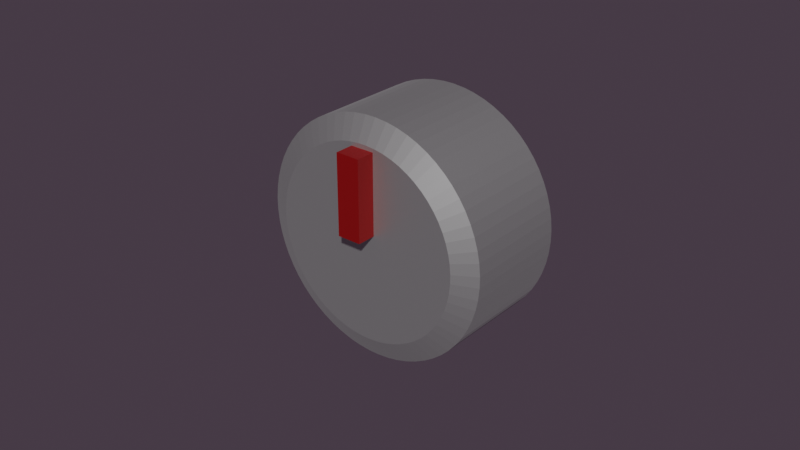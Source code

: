 # Source: Grill_Knob.blend  (saved by Blender 2.93.21; exported with 4.5.12 LTS)
import bpy
from mathutils import Matrix  # noqa: F401  (used for matrix-valued properties, if any)

bpy.ops.wm.read_factory_settings(use_empty=True)
scene = bpy.context.scene
scene.name = 'Scene'

# ---- collections
col_collection = bpy.data.collections.new('Collection'); scene.collection.children.link(col_collection)

# ---- materials (node trees are filled in below, after node groups)
mat_material_024 = bpy.data.materials.new('Material.024')
mat_material_024.use_transparent_shadow = False
mat_material_023 = bpy.data.materials.new('Material.023')
mat_material_023.use_transparent_shadow = False

# ---- material node trees
mat_material_024.use_nodes = True; mat_material_024.node_tree.nodes.clear()
_N = mat_material_024.node_tree.nodes; _L = mat_material_024.node_tree.links
n0 = _N.new('ShaderNodeBsdfPrincipled'); n0.name = 'Principled BSDF'; n0.location = (10, 300)
n0.distribution = 'GGX'
n0.subsurface_method = 'BURLEY'
n0.inputs[0].default_value = (0.2071, 0.0, 0.0, 1.0)
n0.inputs[3].default_value = 1.45
n0.inputs[27].default_value = (0.0, 0.0, 0.0, 1.0)
n0.inputs[28].default_value = 1.0
n1 = _N.new('ShaderNodeOutputMaterial'); n1.name = 'Material Output'; n1.location = (300, 300)
_L.new(n0.outputs[0], n1.inputs[0])
n1.is_active_output = True
mat_material_023.use_nodes = True; mat_material_023.node_tree.nodes.clear()
_N = mat_material_023.node_tree.nodes; _L = mat_material_023.node_tree.links
n0 = _N.new('ShaderNodeBsdfPrincipled'); n0.name = 'Principled BSDF'; n0.location = (10, 300)
n0.distribution = 'GGX'
n0.subsurface_method = 'BURLEY'
n0.inputs[0].default_value = (0.6267, 0.6267, 0.6267, 1.0)
n0.inputs[1].default_value = 0.8656
n0.inputs[3].default_value = 1.45
n0.inputs[13].default_value = 0.8041
n0.inputs[14].default_value = (0.9956, 0.9956, 0.9956, 1.0)
n0.inputs[18].default_value = 0.1757
n0.inputs[20].default_value = 0.02324
n0.inputs[24].default_value = 0.05135
n0.inputs[27].default_value = (0.0, 0.0, 0.0, 1.0)
n0.inputs[28].default_value = 1.0
n1 = _N.new('ShaderNodeOutputMaterial'); n1.name = 'Material Output'; n1.location = (300, 300)
_L.new(n0.outputs[0], n1.inputs[0])
n1.is_active_output = True

# ---- world
world_world = bpy.data.worlds.new('World'); scene.world = world_world
world_world.use_nodes = True; world_world.node_tree.nodes.clear()
_N = world_world.node_tree.nodes; _L = world_world.node_tree.links
n0 = _N.new('ShaderNodeOutputWorld'); n0.name = 'World Output'; n0.location = (300, 300)
n1 = _N.new('ShaderNodeBackground'); n1.name = 'Background'; n1.location = (10, 300)
n1.inputs[0].default_value = (0.05087, 0.03668, 0.05062, 1.0)
_L.new(n1.outputs[0], n0.inputs[0])
n0.is_active_output = True
world_world.color = (0.05088, 0.05088, 0.05088)
world_world.use_sun_shadow = False
world_world.sun_shadow_jitter_overblur = 0.0

# ---- meshes
me_cube_037 = bpy.data.meshes.new('Cube.037')
me_cube_037.from_pydata([(-0.00381, -0.02447, 0.0), (-0.00381, -0.02447, 0.0254), (-0.00381, -0.01177, 0.0), (-0.00381, -0.01177, 0.0254), (0.00381, -0.02447, 0.0), (0.00381, -0.02447, 0.0254), (0.00381, -0.01177, 0.0), (0.00381, -0.01177, 0.0254), (-0.00175, 0.01966, 0.03395), (0.00175, 0.01966, 0.03395), (0.005682, 0.01966, 0.03356), (0.009116, 0.01966, 0.03288), (0.0129, 0.01966, 0.03173), (0.01613, 0.01966, 0.03039), (0.01962, 0.01966, 0.02853), (0.02253, 0.01966, 0.02658), (0.02558, 0.01966, 0.02407), (0.02806, 0.01966, 0.0216), (0.03056, 0.01966, 0.01854), (0.03251, 0.01966, 0.01563), (0.03437, 0.01966, 0.01215), (0.03571, 0.01966, 0.008915), (0.03686, 0.01966, 0.005134), (0.03754, 0.01966, 0.0017), (0.03793, 0.01966, -0.002232), (0.03793, 0.01966, -0.005733), (0.03754, 0.01966, -0.009665), (0.03686, 0.01966, -0.0131), (0.03571, 0.01966, -0.01688), (0.03437, 0.01966, -0.02011), (0.03251, 0.01966, -0.0236), (0.03056, 0.01966, -0.02651), (0.02806, 0.01966, -0.02956), (0.02558, 0.01966, -0.03204), (0.02253, 0.01966, -0.03455), (0.01962, 0.01966, -0.03649), (0.01613, 0.01966, -0.03835), (0.0129, 0.01966, -0.03969), (0.009116, 0.01966, -0.04084), (0.005682, 0.01966, -0.04152), (0.00175, 0.01966, -0.04191), (-0.00175, 0.01966, -0.04191), (-0.005682, 0.01966, -0.04152), (-0.009116, 0.01966, -0.04084), (-0.0129, 0.01966, -0.03969), (-0.01613, 0.01966, -0.03835), (-0.01962, 0.01966, -0.03649), (-0.02253, 0.01966, -0.03455), (-0.02558, 0.01966, -0.03204), (-0.02806, 0.01966, -0.02956), (-0.03056, 0.01966, -0.02651), (-0.03251, 0.01966, -0.0236), (-0.03437, 0.01966, -0.02011), (-0.03571, 0.01966, -0.01688), (-0.03686, 0.01966, -0.0131), (-0.03754, 0.01966, -0.009665), (-0.03793, 0.01966, -0.005733), (-0.03793, 0.01966, -0.002232), (-0.03754, 0.01966, 0.0017), (-0.03686, 0.01966, 0.005134), (-0.03571, 0.01966, 0.008915), (-0.03437, 0.01966, 0.01215), (-0.03251, 0.01966, 0.01563), (-0.03056, 0.01966, 0.01854), (-0.02806, 0.01966, 0.0216), (-0.02558, 0.01966, 0.02407), (-0.02253, 0.01966, 0.02658), (-0.01962, 0.01966, 0.02853), (-0.01613, 0.01966, 0.03039), (-0.0129, 0.01966, 0.03173), (-0.009116, 0.01966, 0.03288), (-0.005682, 0.01966, 0.03356), (0.001399, -0.01844, 0.02679), (0.00175, -0.01486, 0.03395), (-0.001399, -0.01844, 0.02679), (-0.00175, -0.01486, 0.03395), (0.007376, -0.01844, 0.02593), (0.009116, -0.01486, 0.03288), (0.004632, -0.01844, 0.02647), (0.005682, -0.01486, 0.03356), (0.01307, -0.01844, 0.02392), (0.01613, -0.01486, 0.03039), (0.01048, -0.01844, 0.02499), (0.0129, -0.01486, 0.03173), (0.01826, -0.01844, 0.02083), (0.02253, -0.01486, 0.02658), (0.01593, -0.01844, 0.02238), (0.01962, -0.01486, 0.02853), (0.02275, -0.01844, 0.01679), (0.02806, -0.01486, 0.0216), (0.02077, -0.01844, 0.01877), (0.02558, -0.01486, 0.02407), (0.02637, -0.01844, 0.01195), (0.03251, -0.01486, 0.01563), (0.02481, -0.01844, 0.01428), (0.03056, -0.01486, 0.01854), (0.02897, -0.01844, 0.006502), (0.03571, -0.01486, 0.008915), (0.0279, -0.01844, 0.009088), (0.03437, -0.01486, 0.01215), (0.03046, -0.01844, 0.0006497), (0.03754, -0.01486, 0.0017), (0.02991, -0.01844, 0.003394), (0.03686, -0.01486, 0.005134), (0.03078, -0.01844, -0.005381), (0.03793, -0.01486, -0.005733), (0.03078, -0.01844, -0.002583), (0.03793, -0.01486, -0.002232), (0.02991, -0.01844, -0.01136), (0.03686, -0.01486, -0.0131), (0.03046, -0.01844, -0.008614), (0.03754, -0.01486, -0.009665), (0.0279, -0.01844, -0.01705), (0.03437, -0.01486, -0.02011), (0.02897, -0.01844, -0.01447), (0.03571, -0.01486, -0.01688), (0.02481, -0.01844, -0.02224), (0.03056, -0.01486, -0.02651), (0.02637, -0.01844, -0.01992), (0.03251, -0.01486, -0.0236), (0.02077, -0.01844, -0.02673), (0.02558, -0.01486, -0.03204), (0.02275, -0.01844, -0.02475), (0.02806, -0.01486, -0.02956), (0.01593, -0.01844, -0.03035), (0.01962, -0.01486, -0.03649), (0.01826, -0.01844, -0.02879), (0.02253, -0.01486, -0.03455), (0.01048, -0.01844, -0.03295), (0.0129, -0.01486, -0.03969), (0.01307, -0.01844, -0.03188), (0.01613, -0.01486, -0.03835), (0.004632, -0.01844, -0.03444), (0.005682, -0.01486, -0.04152), (0.007376, -0.01844, -0.03389), (0.009116, -0.01486, -0.04084), (-0.001399, -0.01844, -0.03476), (-0.00175, -0.01486, -0.04191), (0.001399, -0.01844, -0.03476), (0.00175, -0.01486, -0.04191), (-0.007376, -0.01844, -0.03389), (-0.009116, -0.01486, -0.04084), (-0.004632, -0.01844, -0.03444), (-0.005682, -0.01486, -0.04152), (-0.01307, -0.01844, -0.03188), (-0.01613, -0.01486, -0.03835), (-0.01048, -0.01844, -0.03295), (-0.0129, -0.01486, -0.03969), (-0.01826, -0.01844, -0.02879), (-0.02253, -0.01486, -0.03455), (-0.01593, -0.01844, -0.03035), (-0.01962, -0.01486, -0.03649), (-0.02275, -0.01844, -0.02475), (-0.02806, -0.01486, -0.02956), (-0.02077, -0.01844, -0.02673), (-0.02558, -0.01486, -0.03204), (-0.02637, -0.01844, -0.01992), (-0.03251, -0.01486, -0.0236), (-0.02481, -0.01844, -0.02224), (-0.03056, -0.01486, -0.02651), (-0.02897, -0.01844, -0.01447), (-0.03571, -0.01486, -0.01688), (-0.0279, -0.01844, -0.01705), (-0.03437, -0.01486, -0.02011), (-0.03046, -0.01844, -0.008614), (-0.03754, -0.01486, -0.009665), (-0.02991, -0.01844, -0.01136), (-0.03686, -0.01486, -0.0131), (-0.03078, -0.01844, -0.002583), (-0.03793, -0.01486, -0.002232), (-0.03078, -0.01844, -0.005381), (-0.03793, -0.01486, -0.005733), (-0.02991, -0.01844, 0.003394), (-0.03686, -0.01486, 0.005134), (-0.03046, -0.01844, 0.0006497), (-0.03754, -0.01486, 0.0017), (-0.0279, -0.01844, 0.009088), (-0.03437, -0.01486, 0.01215), (-0.02897, -0.01844, 0.006502), (-0.03571, -0.01486, 0.008915), (-0.02481, -0.01844, 0.01428), (-0.03056, -0.01486, 0.01854), (-0.02637, -0.01844, 0.01195), (-0.03251, -0.01486, 0.01563), (-0.02077, -0.01844, 0.01877), (-0.02558, -0.01486, 0.02407), (-0.02275, -0.01844, 0.01679), (-0.02806, -0.01486, 0.0216), (-0.01593, -0.01844, 0.02238), (-0.01962, -0.01486, 0.02853), (-0.01826, -0.01844, 0.02083), (-0.02253, -0.01486, 0.02658), (-0.01048, -0.01844, 0.02499), (-0.0129, -0.01486, 0.03173), (-0.01307, -0.01844, 0.02392), (-0.01613, -0.01486, 0.03039), (-0.004632, -0.01844, 0.02647), (-0.005682, -0.01486, 0.03356), (-0.007376, -0.01844, 0.02593), (-0.009116, -0.01486, 0.03288)], [], [(0, 1, 3, 2), (2, 3, 7, 6), (6, 7, 5, 4), (4, 5, 1, 0), (2, 6, 4, 0), (7, 3, 1, 5), (77, 11, 10, 79), (85, 15, 14, 87), (89, 17, 16, 91), (93, 19, 18, 95), (97, 21, 20, 99), (101, 23, 22, 103), (105, 25, 24, 107), (109, 27, 26, 111), (113, 29, 28, 115), (117, 31, 30, 119), (121, 33, 32, 123), (125, 35, 34, 127), (129, 37, 36, 131), (133, 39, 38, 135), (137, 41, 40, 139), (141, 43, 42, 143), (145, 45, 44, 147), (149, 47, 46, 151), (153, 49, 48, 155), (157, 51, 50, 159), (161, 53, 52, 163), (165, 55, 54, 167), (169, 57, 56, 171), (173, 59, 58, 175), (177, 61, 60, 179), (181, 63, 62, 183), (185, 65, 64, 187), (189, 67, 66, 191), (193, 69, 68, 195), (197, 71, 70, 199), (81, 13, 12, 83), (71, 197, 75, 8), (76, 78, 72, 74, 196, 198, 192, 194, 188, 190, 184, 186, 180, 182, 176, 178, 172, 174, 168, 170, 164, 166, 160, 162, 156, 158, 152, 154, 148, 150, 144, 146, 140, 142, 136, 138, 132, 134, 128, 130, 124, 126, 120, 122, 116, 118, 112, 114, 108, 110, 104, 106, 100, 102, 96, 98, 92, 94, 88, 90, 84, 86, 80, 82), (9, 73, 79, 10), (11, 77, 83, 12), (13, 81, 87, 14), (15, 85, 91, 16), (17, 89, 95, 18), (19, 93, 99, 20), (21, 97, 103, 22), (23, 101, 107, 24), (25, 105, 111, 26), (27, 109, 115, 28), (29, 113, 119, 30), (31, 117, 123, 32), (33, 121, 127, 34), (35, 125, 131, 36), (37, 129, 135, 38), (39, 133, 139, 40), (41, 137, 143, 42), (43, 141, 147, 44), (45, 145, 151, 46), (47, 149, 155, 48), (49, 153, 159, 50), (51, 157, 163, 52), (53, 161, 167, 54), (55, 165, 171, 56), (57, 169, 175, 58), (59, 173, 179, 60), (61, 177, 183, 62), (63, 181, 187, 64), (65, 185, 191, 66), (67, 189, 195, 68), (69, 193, 199, 70), (8, 9, 10, 11, 12, 13, 14, 15, 16, 17, 18, 19, 20, 21, 22, 23, 24, 25, 26, 27, 28, 29, 30, 31, 32, 33, 34, 35, 36, 37, 38, 39, 40, 41, 42, 43, 44, 45, 46, 47, 48, 49, 50, 51, 52, 53, 54, 55, 56, 57, 58, 59, 60, 61, 62, 63, 64, 65, 66, 67, 68, 69, 70, 71), (74, 72, 73, 75), (78, 76, 77, 79), (82, 80, 81, 83), (86, 84, 85, 87), (90, 88, 89, 91), (94, 92, 93, 95), (98, 96, 97, 99), (102, 100, 101, 103), (106, 104, 105, 107), (110, 108, 109, 111), (114, 112, 113, 115), (118, 116, 117, 119), (122, 120, 121, 123), (126, 124, 125, 127), (130, 128, 129, 131), (134, 132, 133, 135), (138, 136, 137, 139), (142, 140, 141, 143), (146, 144, 145, 147), (150, 148, 149, 151), (154, 152, 153, 155), (158, 156, 157, 159), (162, 160, 161, 163), (166, 164, 165, 167), (170, 168, 169, 171), (174, 172, 173, 175), (178, 176, 177, 179), (182, 180, 181, 183), (186, 184, 185, 187), (190, 188, 189, 191), (194, 192, 193, 195), (198, 196, 197, 199), (72, 78, 79, 73), (196, 74, 75, 197), (83, 77, 76, 82), (199, 193, 192, 198), (195, 189, 188, 194), (191, 185, 184, 190), (187, 181, 180, 186), (183, 177, 176, 182), (179, 173, 172, 178), (175, 169, 168, 174), (171, 165, 164, 170), (167, 161, 160, 166), (163, 157, 156, 162), (159, 153, 152, 158), (155, 149, 148, 154), (151, 145, 144, 150), (147, 141, 140, 146), (143, 137, 136, 142), (139, 133, 132, 138), (135, 129, 128, 134), (131, 125, 124, 130), (127, 121, 120, 126), (123, 117, 116, 122), (119, 113, 112, 118), (115, 109, 108, 114), (111, 105, 104, 110), (107, 101, 100, 106), (103, 97, 96, 102), (99, 93, 92, 98), (95, 89, 88, 94), (91, 85, 84, 90), (87, 81, 80, 86), (8, 75, 73, 9)])
me_cube_037.polygons.foreach_set('material_index', [0, 0, 0, 0, 0, 0, 1, 1, 1, 1, 1, 1, 1, 1, 1, 1, 1, 1, 1, 1, 1, 1, 1, 1, 1, 1, 1, 1, 1, 1, 1, 1, 1, 1, 1, 1, 1, 1, 1, 1, 1, 1, 1, 1, 1, 1, 1, 1, 1, 1, 1, 1, 1, 1, 1, 1, 1, 1, 1, 1, 1, 1, 1, 1, 1, 1, 1, 1, 1, 1, 1, 1, 1, 1, 1, 1, 1, 1, 1, 1, 1, 1, 1, 1, 1, 1, 1, 1, 1, 1, 1, 1, 1, 1, 1, 1, 1, 1, 1, 1, 1, 1, 1, 1, 1, 1, 1, 1, 1, 1, 1, 1, 1, 1, 1, 1, 1, 1, 1, 1, 1, 1, 1, 1, 1, 1, 1, 1, 1, 1, 1, 1, 1, 1, 1, 1])
_uv = me_cube_037.uv_layers.new(name='UVMap')
_uv.uv.foreach_set('vector', [0.375, 0.0, 0.625, 0.0, 0.625, 0.25, 0.375, 0.25, 0.375, 0.25, 0.625, 0.25, 0.625, 0.5, 0.375, 0.5, 0.375, 0.5, 0.625, 0.5, 0.625, 0.75, 0.375, 0.75, 0.375, 0.75, 0.625, 0.75, 0.625, 1.0, 0.375, 1.0, 0.125, 0.5, 0.375, 0.5, 0.375, 0.75, 0.125, 0.75, 0.625, 0.5, 0.875, 0.5, 0.875, 0.75, 0.625, 0.75, 0.9614, 0.9531, 0.9614, 0.5, 0.9761, 0.5, 0.9761, 0.9531, 0.8989, 0.9531, 0.8989, 0.5, 0.9136, 0.5, 0.9136, 0.9531, 0.8676, 0.9531, 0.8676, 0.5, 0.8824, 0.5, 0.8824, 0.9531, 0.8364, 0.9531, 0.8364, 0.5, 0.8511, 0.5, 0.8511, 0.9531, 0.8051, 0.9531, 0.8051, 0.5, 0.8199, 0.5, 0.8199, 0.9531, 0.7739, 0.9531, 0.7739, 0.5, 0.7886, 0.5, 0.7886, 0.9531, 0.7426, 0.9531, 0.7426, 0.5, 0.7574, 0.5, 0.7574, 0.9531, 0.7114, 0.9531, 0.7114, 0.5, 0.7261, 0.5, 0.7261, 0.9531, 0.6801, 0.9531, 0.6801, 0.5, 0.6949, 0.5, 0.6949, 0.9531, 0.6489, 0.9531, 0.6489, 0.5, 0.6636, 0.5, 0.6636, 0.9531, 0.6176, 0.9531, 0.6176, 0.5, 0.6324, 0.5, 0.6324, 0.9531, 0.5864, 0.9531, 0.5864, 0.5, 0.6011, 0.5, 0.6011, 0.9531, 0.5551, 0.9531, 0.5551, 0.5, 0.5699, 0.5, 0.5699, 0.9531, 0.5239, 0.9531, 0.5239, 0.5, 0.5386, 0.5, 0.5386, 0.9531, 0.4926, 0.9531, 0.4926, 0.5, 0.5074, 0.5, 0.5074, 0.9531, 0.4614, 0.9531, 0.4614, 0.5, 0.4761, 0.5, 0.4761, 0.9531, 0.4301, 0.9531, 0.4301, 0.5, 0.4449, 0.5, 0.4449, 0.9531, 0.3989, 0.9531, 0.3989, 0.5, 0.4136, 0.5, 0.4136, 0.9531, 0.3676, 0.9531, 0.3676, 0.5, 0.3824, 0.5, 0.3824, 0.9531, 0.3364, 0.9531, 0.3364, 0.5, 0.3511, 0.5, 0.3511, 0.9531, 0.3051, 0.9531, 0.3051, 0.5, 0.3199, 0.5, 0.3199, 0.9531, 0.2739, 0.9531, 0.2739, 0.5, 0.2886, 0.5, 0.2886, 0.9531, 0.2426, 0.9531, 0.2426, 0.5, 0.2574, 0.5, 0.2574, 0.9531, 0.2114, 0.9531, 0.2114, 0.5, 0.2261, 0.5, 0.2261, 0.9531, 0.1801, 0.9531, 0.1801, 0.5, 0.1949, 0.5, 0.1949, 0.9531, 0.1489, 0.9531, 0.1489, 0.5, 0.1636, 0.5, 0.1636, 0.9531, 0.1176, 0.9531, 0.1176, 0.5, 0.1324, 0.5, 0.1324, 0.9531, 0.08639, 0.9531, 0.08639, 0.5, 0.1011, 0.5, 0.1011, 0.9531, 0.05514, 0.9531, 0.05514, 0.5, 0.06986, 0.5, 0.06986, 0.9531, 0.02389, 0.9531, 0.02389, 0.5, 0.03861, 0.5, 0.03861, 0.9531, 0.9301, 0.9531, 0.9301, 0.5, 0.9449, 0.5, 0.9449, 0.9531, 0.02389, 0.5, 0.02389, 0.9531, 0.007359, 0.9531, 0.007359, 0.5, 0.2965, 0.4384, 0.2792, 0.4419, 0.2588, 0.4439, 0.2412, 0.4439, 0.2208, 0.4419, 0.2035, 0.4384, 0.184, 0.4325, 0.1677, 0.4257, 0.1496, 0.4161, 0.135, 0.4063, 0.1192, 0.3933, 0.1067, 0.3808, 0.09371, 0.365, 0.08392, 0.3504, 0.07427, 0.3323, 0.06752, 0.316, 0.06158, 0.2965, 0.05815, 0.2792, 0.05614, 0.2588, 0.05614, 0.2412, 0.05815, 0.2208, 0.06158, 0.2035, 0.06752, 0.184, 0.07427, 0.1677, 0.08392, 0.1496, 0.09371, 0.135, 0.1067, 0.1192, 0.1192, 0.1067, 0.135, 0.09371, 0.1496, 0.08392, 0.1677, 0.07427, 0.184, 0.06752, 0.2035, 0.06158, 0.2208, 0.05815, 0.2412, 0.05614, 0.2588, 0.05614, 0.2792, 0.05815, 0.2965, 0.06158, 0.316, 0.06752, 0.3323, 0.07427, 0.3504, 0.08392, 0.365, 0.09371, 0.3808, 0.1067, 0.3933, 0.1192, 0.4063, 0.135, 0.4161, 0.1496, 0.4257, 0.1677, 0.4325, 0.184, 0.4384, 0.2035, 0.4419, 0.2208, 0.4439, 0.2412, 0.4439, 0.2588, 0.4419, 0.2792, 0.4384, 0.2965, 0.4325, 0.316, 0.4257, 0.3323, 0.4161, 0.3504, 0.4063, 0.365, 0.3933, 0.3808, 0.3808, 0.3933, 0.365, 0.4063, 0.3504, 0.4161, 0.3323, 0.4257, 0.316, 0.4325, 0.9926, 0.5, 0.9926, 0.9531, 0.9761, 0.9531, 0.9761, 0.5, 0.9614, 0.5, 0.9614, 0.9531, 0.9449, 0.9531, 0.9449, 0.5, 0.9301, 0.5, 0.9301, 0.9531, 0.9136, 0.9531, 0.9136, 0.5, 0.8989, 0.5, 0.8989, 0.9531, 0.8824, 0.9531, 0.8824, 0.5, 0.8676, 0.5, 0.8676, 0.9531, 0.8511, 0.9531, 0.8511, 0.5, 0.8364, 0.5, 0.8364, 0.9531, 0.8199, 0.9531, 0.8199, 0.5, 0.8051, 0.5, 0.8051, 0.9531, 0.7886, 0.9531, 0.7886, 0.5, 0.7739, 0.5, 0.7739, 0.9531, 0.7574, 0.9531, 0.7574, 0.5, 0.7426, 0.5, 0.7426, 0.9531, 0.7261, 0.9531, 0.7261, 0.5, 0.7114, 0.5, 0.7114, 0.9531, 0.6949, 0.9531, 0.6949, 0.5, 0.6801, 0.5, 0.6801, 0.9531, 0.6636, 0.9531, 0.6636, 0.5, 0.6489, 0.5, 0.6489, 0.9531, 0.6324, 0.9531, 0.6324, 0.5, 0.6176, 0.5, 0.6176, 0.9531, 0.6011, 0.9531, 0.6011, 0.5, 0.5864, 0.5, 0.5864, 0.9531, 0.5699, 0.9531, 0.5699, 0.5, 0.5551, 0.5, 0.5551, 0.9531, 0.5386, 0.9531, 0.5386, 0.5, 0.5239, 0.5, 0.5239, 0.9531, 0.5074, 0.9531, 0.5074, 0.5, 0.4926, 0.5, 0.4926, 0.9531, 0.4761, 0.9531, 0.4761, 0.5, 0.4614, 0.5, 0.4614, 0.9531, 0.4449, 0.9531, 0.4449, 0.5, 0.4301, 0.5, 0.4301, 0.9531, 0.4136, 0.9531, 0.4136, 0.5, 0.3989, 0.5, 0.3989, 0.9531, 0.3824, 0.9531, 0.3824, 0.5, 0.3676, 0.5, 0.3676, 0.9531, 0.3511, 0.9531, 0.3511, 0.5, 0.3364, 0.5, 0.3364, 0.9531, 0.3199, 0.9531, 0.3199, 0.5, 0.3051, 0.5, 0.3051, 0.9531, 0.2886, 0.9531, 0.2886, 0.5, 0.2739, 0.5, 0.2739, 0.9531, 0.2574, 0.9531, 0.2574, 0.5, 0.2426, 0.5, 0.2426, 0.9531, 0.2261, 0.9531, 0.2261, 0.5, 0.2114, 0.5, 0.2114, 0.9531, 0.1949, 0.9531, 0.1949, 0.5, 0.1801, 0.5, 0.1801, 0.9531, 0.1636, 0.9531, 0.1636, 0.5, 0.1489, 0.5, 0.1489, 0.9531, 0.1324, 0.9531, 0.1324, 0.5, 0.1176, 0.5, 0.1176, 0.9531, 0.1011, 0.9531, 0.1011, 0.5, 0.08639, 0.5, 0.08639, 0.9531, 0.06986, 0.9531, 0.06986, 0.5, 0.05514, 0.5, 0.05514, 0.9531, 0.03861, 0.9531, 0.03861, 0.5, 0.739, 0.4889, 0.761, 0.4889, 0.7858, 0.4865, 0.8074, 0.4822, 0.8312, 0.4749, 0.8516, 0.4665, 0.8736, 0.4548, 0.8919, 0.4425, 0.9111, 0.4267, 0.9267, 0.4111, 0.9425, 0.3919, 0.9548, 0.3736, 0.9665, 0.3516, 0.9749, 0.3312, 0.9822, 0.3074, 0.9865, 0.2858, 0.9889, 0.261, 0.9889, 0.239, 0.9865, 0.2142, 0.9822, 0.1926, 0.9749, 0.1688, 0.9665, 0.1484, 0.9548, 0.1264, 0.9425, 0.1081, 0.9267, 0.08886, 0.9111, 0.07327, 0.8919, 0.05748, 0.8736, 0.04522, 0.8516, 0.03349, 0.8312, 0.02505, 0.8074, 0.01783, 0.7858, 0.01353, 0.761, 0.01109, 0.739, 0.01109, 0.7142, 0.01353, 0.6926, 0.01783, 0.6688, 0.02505, 0.6484, 0.03349, 0.6264, 0.04522, 0.6081, 0.05748, 0.5889, 0.07327, 0.5733, 0.08886, 0.5575, 0.1081, 0.5452, 0.1264, 0.5335, 0.1484, 0.5251, 0.1688, 0.5178, 0.1926, 0.5135, 0.2142, 0.5111, 0.239, 0.5111, 0.261, 0.5135, 0.2858, 0.5178, 0.3074, 0.5251, 0.3312, 0.5335, 0.3516, 0.5452, 0.3736, 0.5575, 0.3919, 0.5733, 0.4111, 0.5889, 0.4267, 0.6081, 0.4425, 0.6264, 0.4548, 0.6484, 0.4665, 0.6688, 0.4749, 0.6926, 0.4822, 0.7142, 0.4865, 0.006621, 1.0, 0.0007386, 1.0, 0.0, 0.9531, 0.007359, 0.9531, 0.9746, 1.0, 0.9629, 1.0, 0.9614, 0.9531, 0.9761, 0.9531, 0.9434, 1.0, 0.9316, 1.0, 0.9301, 0.9531, 0.9449, 0.9531, 0.9121, 1.0, 0.9004, 1.0, 0.8989, 0.9531, 0.9136, 0.9531, 0.8809, 1.0, 0.8691, 1.0, 0.8676, 0.9531, 0.8824, 0.9531, 0.8496, 1.0, 0.8379, 1.0, 0.8364, 0.9531, 0.8511, 0.9531, 0.8184, 1.0, 0.8066, 1.0, 0.8051, 0.9531, 0.8199, 0.9531, 0.7871, 1.0, 0.7754, 1.0, 0.7739, 0.9531, 0.7886, 0.9531, 0.7559, 1.0, 0.7441, 1.0, 0.7426, 0.9531, 0.7574, 0.9531, 0.7246, 1.0, 0.7129, 1.0, 0.7114, 0.9531, 0.7261, 0.9531, 0.6934, 1.0, 0.6816, 1.0, 0.6801, 0.9531, 0.6949, 0.9531, 0.6621, 1.0, 0.6504, 1.0, 0.6489, 0.9531, 0.6636, 0.9531, 0.6309, 1.0, 0.6191, 1.0, 0.6176, 0.9531, 0.6324, 0.9531, 0.5996, 1.0, 0.5879, 1.0, 0.5864, 0.9531, 0.6011, 0.9531, 0.5684, 1.0, 0.5566, 1.0, 0.5551, 0.9531, 0.5699, 0.9531, 0.5371, 1.0, 0.5254, 1.0, 0.5239, 0.9531, 0.5386, 0.9531, 0.5059, 1.0, 0.4941, 1.0, 0.4926, 0.9531, 0.5074, 0.9531, 0.4746, 1.0, 0.4629, 1.0, 0.4614, 0.9531, 0.4761, 0.9531, 0.4434, 1.0, 0.4316, 1.0, 0.4301, 0.9531, 0.4449, 0.9531, 0.4121, 1.0, 0.4004, 1.0, 0.3989, 0.9531, 0.4136, 0.9531, 0.3809, 1.0, 0.3691, 1.0, 0.3676, 0.9531, 0.3824, 0.9531, 0.3496, 1.0, 0.3379, 1.0, 0.3364, 0.9531, 0.3511, 0.9531, 0.3184, 1.0, 0.3066, 1.0, 0.3051, 0.9531, 0.3199, 0.9531, 0.2871, 1.0, 0.2754, 1.0, 0.2739, 0.9531, 0.2886, 0.9531, 0.2559, 1.0, 0.2441, 1.0, 0.2426, 0.9531, 0.2574, 0.9531, 0.2246, 1.0, 0.2129, 1.0, 0.2114, 0.9531, 0.2261, 0.9531, 0.1934, 1.0, 0.1816, 1.0, 0.1801, 0.9531, 0.1949, 0.9531, 0.1621, 1.0, 0.1504, 1.0, 0.1489, 0.9531, 0.1636, 0.9531, 0.1309, 1.0, 0.1191, 1.0, 0.1176, 0.9531, 0.1324, 0.9531, 0.09963, 1.0, 0.08787, 1.0, 0.08639, 0.9531, 0.1011, 0.9531, 0.06838, 1.0, 0.05662, 1.0, 0.05514, 0.9531, 0.06986, 0.9531, 0.03713, 1.0, 0.02537, 1.0, 0.02389, 0.9531, 0.03861, 0.9531, 0.9912, 1.0, 0.9776, 1.0, 0.9761, 0.9531, 0.9926, 0.9531, 0.02242, 1.0, 0.00883, 1.0, 0.007359, 0.9531, 0.02389, 0.9531, 0.9449, 0.9531, 0.9614, 0.9531, 0.9599, 1.0, 0.9463, 1.0, 0.03861, 0.9531, 0.05514, 0.9531, 0.05367, 1.0, 0.04008, 1.0, 0.06986, 0.9531, 0.08639, 0.9531, 0.08492, 1.0, 0.07133, 1.0, 0.1011, 0.9531, 0.1176, 0.9531, 0.1162, 1.0, 0.1026, 1.0, 0.1324, 0.9531, 0.1489, 0.9531, 0.1474, 1.0, 0.1338, 1.0, 0.1636, 0.9531, 0.1801, 0.9531, 0.1787, 1.0, 0.1651, 1.0, 0.1949, 0.9531, 0.2114, 0.9531, 0.2099, 1.0, 0.1963, 1.0, 0.2261, 0.9531, 0.2426, 0.9531, 0.2412, 1.0, 0.2276, 1.0, 0.2574, 0.9531, 0.2739, 0.9531, 0.2724, 1.0, 0.2588, 1.0, 0.2886, 0.9531, 0.3051, 0.9531, 0.3037, 1.0, 0.2901, 1.0, 0.3199, 0.9531, 0.3364, 0.9531, 0.3349, 1.0, 0.3213, 1.0, 0.3511, 0.9531, 0.3676, 0.9531, 0.3662, 1.0, 0.3526, 1.0, 0.3824, 0.9531, 0.3989, 0.9531, 0.3974, 1.0, 0.3838, 1.0, 0.4136, 0.9531, 0.4301, 0.9531, 0.4287, 1.0, 0.4151, 1.0, 0.4449, 0.9531, 0.4614, 0.9531, 0.4599, 1.0, 0.4463, 1.0, 0.4761, 0.9531, 0.4926, 0.9531, 0.4912, 1.0, 0.4776, 1.0, 0.5074, 0.9531, 0.5239, 0.9531, 0.5224, 1.0, 0.5088, 1.0, 0.5386, 0.9531, 0.5551, 0.9531, 0.5537, 1.0, 0.5401, 1.0, 0.5699, 0.9531, 0.5864, 0.9531, 0.5849, 1.0, 0.5713, 1.0, 0.6011, 0.9531, 0.6176, 0.9531, 0.6162, 1.0, 0.6026, 1.0, 0.6324, 0.9531, 0.6489, 0.9531, 0.6474, 1.0, 0.6338, 1.0, 0.6636, 0.9531, 0.6801, 0.9531, 0.6787, 1.0, 0.6651, 1.0, 0.6949, 0.9531, 0.7114, 0.9531, 0.7099, 1.0, 0.6963, 1.0, 0.7261, 0.9531, 0.7426, 0.9531, 0.7412, 1.0, 0.7276, 1.0, 0.7574, 0.9531, 0.7739, 0.9531, 0.7724, 1.0, 0.7588, 1.0, 0.7886, 0.9531, 0.8051, 0.9531, 0.8037, 1.0, 0.7901, 1.0, 0.8199, 0.9531, 0.8364, 0.9531, 0.8349, 1.0, 0.8213, 1.0, 0.8511, 0.9531, 0.8676, 0.9531, 0.8662, 1.0, 0.8526, 1.0, 0.8824, 0.9531, 0.8989, 0.9531, 0.8974, 1.0, 0.8838, 1.0, 0.9136, 0.9531, 0.9301, 0.9531, 0.9287, 1.0, 0.9151, 1.0, 0.007359, 0.5, 0.007359, 0.9531, 0.0, 0.9531, 0.0, 0.5])
me_cube_037.materials.append(mat_material_024)
me_cube_037.materials.append(mat_material_023)
me_cube_037.use_remesh_fix_poles = True
me_cube_037.use_remesh_preserve_attributes = False
me_cube_037.update()

# ---- objects
ob_cube = bpy.data.objects.new('Cube', me_cube_037)

# ---- transforms, parenting, visibility, modifiers, constraints
ob_cube.location = (0.0, 0.0, 0.0)

# ---- collection membership
scene.collection.objects.link(ob_cube)

# ---- scene / render settings (as saved in the file)
scene.frame_start = 1; scene.frame_end = 250; scene.frame_set(1)
scene.render.engine = 'BLENDER_EEVEE_NEXT'
scene.cycles.use_denoising = False
scene.cycles.samples = 128
scene.cycles.sampling_pattern = 'TABULATED_SOBOL'
scene.cycles.use_adaptive_sampling = False
scene.cycles.use_light_tree = False
scene.view_settings.view_transform = 'Filmic'
bpy.context.view_layer.update()

# ---- added for rendering (the .blend has no active camera and no usable light): camera, sun
cam_auto = bpy.data.cameras.new('AutoCamera')
cam_auto.lens = 50.0
cam_auto.sensor_width = 36.0
cam_auto.clip_end = 1000.0
ob_auto_camera = bpy.data.objects.new('AutoCamera', cam_auto)
scene.collection.objects.link(ob_auto_camera)
ob_auto_camera.location = (0.185045, -0.224462, 0.144054)
ob_auto_camera.rotation_euler = (1.09748, -7.21219e-08, 0.694738)
scene.camera = ob_auto_camera
light_auto_sun = bpy.data.lights.new('AutoSun', 'SUN')
light_auto_sun.energy = 3.0
light_auto_sun.angle = 0.0523599
ob_auto_sun = bpy.data.objects.new('AutoSun', light_auto_sun)
scene.collection.objects.link(ob_auto_sun)
ob_auto_sun.rotation_euler = (0.872665, 0.174533, 0.523599)
bpy.context.view_layer.update()
